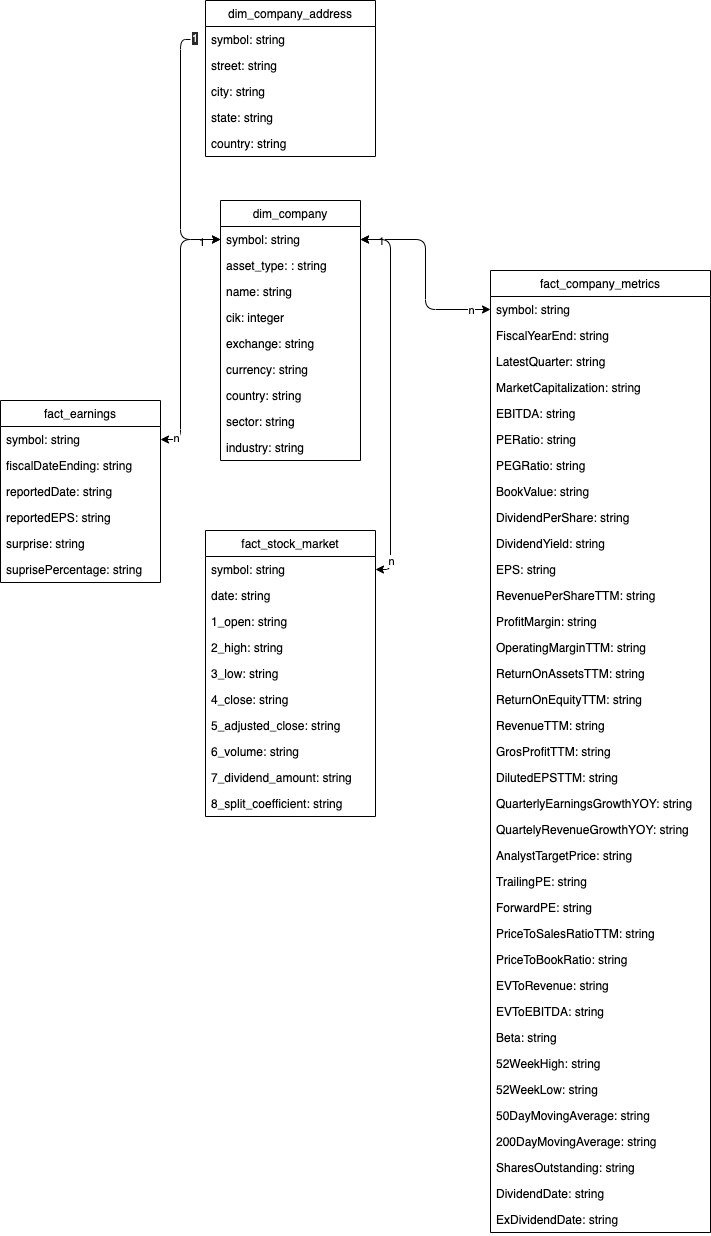

The diagram above was exported from draw.io. Its source (the exported page's mxGraphModel, read from the mxfile embedded in the PNG):
<mxGraphModel dx="711" dy="522" grid="1" gridSize="10" guides="1" tooltips="1" connect="1" arrows="1" fold="1" page="1" pageScale="1" pageWidth="1654" pageHeight="1169" math="0" shadow="0">
  <root>
    <mxCell id="0" />
    <mxCell id="1" parent="0" />
    <mxCell id="2" value="dim_company_address" style="swimlane;fontStyle=0;childLayout=stackLayout;horizontal=1;startSize=26;horizontalStack=0;resizeParent=1;resizeParentMax=0;resizeLast=0;collapsible=1;marginBottom=0;" vertex="1" parent="1">
      <mxGeometry x="235" y="10" width="170" height="156" as="geometry" />
    </mxCell>
    <mxCell id="3" value="symbol: string" style="text;strokeColor=none;fillColor=none;align=left;verticalAlign=top;spacingLeft=4;spacingRight=4;overflow=hidden;rotatable=0;points=[[0,0.5],[1,0.5]];portConstraint=eastwest;" vertex="1" parent="2">
      <mxGeometry y="26" width="170" height="26" as="geometry" />
    </mxCell>
    <mxCell id="4" value="street: string" style="text;strokeColor=none;fillColor=none;align=left;verticalAlign=top;spacingLeft=4;spacingRight=4;overflow=hidden;rotatable=0;points=[[0,0.5],[1,0.5]];portConstraint=eastwest;" vertex="1" parent="2">
      <mxGeometry y="52" width="170" height="26" as="geometry" />
    </mxCell>
    <mxCell id="5" value="city: string" style="text;strokeColor=none;fillColor=none;align=left;verticalAlign=top;spacingLeft=4;spacingRight=4;overflow=hidden;rotatable=0;points=[[0,0.5],[1,0.5]];portConstraint=eastwest;" vertex="1" parent="2">
      <mxGeometry y="78" width="170" height="26" as="geometry" />
    </mxCell>
    <mxCell id="28" value="state: string" style="text;strokeColor=none;fillColor=none;align=left;verticalAlign=top;spacingLeft=4;spacingRight=4;overflow=hidden;rotatable=0;points=[[0,0.5],[1,0.5]];portConstraint=eastwest;" vertex="1" parent="2">
      <mxGeometry y="104" width="170" height="26" as="geometry" />
    </mxCell>
    <mxCell id="29" value="country: string" style="text;strokeColor=none;fillColor=none;align=left;verticalAlign=top;spacingLeft=4;spacingRight=4;overflow=hidden;rotatable=0;points=[[0,0.5],[1,0.5]];portConstraint=eastwest;" vertex="1" parent="2">
      <mxGeometry y="130" width="170" height="26" as="geometry" />
    </mxCell>
    <mxCell id="6" value="fact_stock_market" style="swimlane;fontStyle=0;childLayout=stackLayout;horizontal=1;startSize=26;horizontalStack=0;resizeParent=1;resizeParentMax=0;resizeLast=0;collapsible=1;marginBottom=0;" vertex="1" parent="1">
      <mxGeometry x="235" y="540" width="170" height="286" as="geometry" />
    </mxCell>
    <mxCell id="7" value="symbol: string" style="text;strokeColor=none;fillColor=none;align=left;verticalAlign=top;spacingLeft=4;spacingRight=4;overflow=hidden;rotatable=0;points=[[0,0.5],[1,0.5]];portConstraint=eastwest;" vertex="1" parent="6">
      <mxGeometry y="26" width="170" height="26" as="geometry" />
    </mxCell>
    <mxCell id="8" value="date: string" style="text;strokeColor=none;fillColor=none;align=left;verticalAlign=top;spacingLeft=4;spacingRight=4;overflow=hidden;rotatable=0;points=[[0,0.5],[1,0.5]];portConstraint=eastwest;" vertex="1" parent="6">
      <mxGeometry y="52" width="170" height="26" as="geometry" />
    </mxCell>
    <mxCell id="9" value="1_open: string" style="text;strokeColor=none;fillColor=none;align=left;verticalAlign=top;spacingLeft=4;spacingRight=4;overflow=hidden;rotatable=0;points=[[0,0.5],[1,0.5]];portConstraint=eastwest;" vertex="1" parent="6">
      <mxGeometry y="78" width="170" height="26" as="geometry" />
    </mxCell>
    <mxCell id="105" value="2_high: string" style="text;strokeColor=none;fillColor=none;align=left;verticalAlign=top;spacingLeft=4;spacingRight=4;overflow=hidden;rotatable=0;points=[[0,0.5],[1,0.5]];portConstraint=eastwest;" vertex="1" parent="6">
      <mxGeometry y="104" width="170" height="26" as="geometry" />
    </mxCell>
    <mxCell id="106" value="3_low: string" style="text;strokeColor=none;fillColor=none;align=left;verticalAlign=top;spacingLeft=4;spacingRight=4;overflow=hidden;rotatable=0;points=[[0,0.5],[1,0.5]];portConstraint=eastwest;" vertex="1" parent="6">
      <mxGeometry y="130" width="170" height="26" as="geometry" />
    </mxCell>
    <mxCell id="107" value="4_close: string" style="text;strokeColor=none;fillColor=none;align=left;verticalAlign=top;spacingLeft=4;spacingRight=4;overflow=hidden;rotatable=0;points=[[0,0.5],[1,0.5]];portConstraint=eastwest;" vertex="1" parent="6">
      <mxGeometry y="156" width="170" height="26" as="geometry" />
    </mxCell>
    <mxCell id="108" value="5_adjusted_close: string" style="text;strokeColor=none;fillColor=none;align=left;verticalAlign=top;spacingLeft=4;spacingRight=4;overflow=hidden;rotatable=0;points=[[0,0.5],[1,0.5]];portConstraint=eastwest;" vertex="1" parent="6">
      <mxGeometry y="182" width="170" height="26" as="geometry" />
    </mxCell>
    <mxCell id="109" value="6_volume: string" style="text;strokeColor=none;fillColor=none;align=left;verticalAlign=top;spacingLeft=4;spacingRight=4;overflow=hidden;rotatable=0;points=[[0,0.5],[1,0.5]];portConstraint=eastwest;" vertex="1" parent="6">
      <mxGeometry y="208" width="170" height="26" as="geometry" />
    </mxCell>
    <mxCell id="110" value="7_dividend_amount: string" style="text;strokeColor=none;fillColor=none;align=left;verticalAlign=top;spacingLeft=4;spacingRight=4;overflow=hidden;rotatable=0;points=[[0,0.5],[1,0.5]];portConstraint=eastwest;" vertex="1" parent="6">
      <mxGeometry y="234" width="170" height="26" as="geometry" />
    </mxCell>
    <mxCell id="112" value="8_split_coefficient: string" style="text;strokeColor=none;fillColor=none;align=left;verticalAlign=top;spacingLeft=4;spacingRight=4;overflow=hidden;rotatable=0;points=[[0,0.5],[1,0.5]];portConstraint=eastwest;" vertex="1" parent="6">
      <mxGeometry y="260" width="170" height="26" as="geometry" />
    </mxCell>
    <mxCell id="10" value="fact_company_metrics" style="swimlane;fontStyle=0;childLayout=stackLayout;horizontal=1;startSize=26;horizontalStack=0;resizeParent=1;resizeParentMax=0;resizeLast=0;collapsible=1;marginBottom=0;" vertex="1" parent="1">
      <mxGeometry x="520" y="280" width="220" height="962" as="geometry" />
    </mxCell>
    <mxCell id="11" value="symbol: string" style="text;strokeColor=none;fillColor=none;align=left;verticalAlign=top;spacingLeft=4;spacingRight=4;overflow=hidden;rotatable=0;points=[[0,0.5],[1,0.5]];portConstraint=eastwest;" vertex="1" parent="10">
      <mxGeometry y="26" width="220" height="26" as="geometry" />
    </mxCell>
    <mxCell id="12" value="FiscalYearEnd: string" style="text;strokeColor=none;fillColor=none;align=left;verticalAlign=top;spacingLeft=4;spacingRight=4;overflow=hidden;rotatable=0;points=[[0,0.5],[1,0.5]];portConstraint=eastwest;" vertex="1" parent="10">
      <mxGeometry y="52" width="220" height="26" as="geometry" />
    </mxCell>
    <mxCell id="13" value="LatestQuarter: string" style="text;strokeColor=none;fillColor=none;align=left;verticalAlign=top;spacingLeft=4;spacingRight=4;overflow=hidden;rotatable=0;points=[[0,0.5],[1,0.5]];portConstraint=eastwest;" vertex="1" parent="10">
      <mxGeometry y="78" width="220" height="26" as="geometry" />
    </mxCell>
    <mxCell id="48" value="MarketCapitalization: string" style="text;strokeColor=none;fillColor=none;align=left;verticalAlign=top;spacingLeft=4;spacingRight=4;overflow=hidden;rotatable=0;points=[[0,0.5],[1,0.5]];portConstraint=eastwest;" vertex="1" parent="10">
      <mxGeometry y="104" width="220" height="26" as="geometry" />
    </mxCell>
    <mxCell id="47" value="EBITDA: string" style="text;strokeColor=none;fillColor=none;align=left;verticalAlign=top;spacingLeft=4;spacingRight=4;overflow=hidden;rotatable=0;points=[[0,0.5],[1,0.5]];portConstraint=eastwest;" vertex="1" parent="10">
      <mxGeometry y="130" width="220" height="26" as="geometry" />
    </mxCell>
    <mxCell id="56" value="PERatio: string" style="text;strokeColor=none;fillColor=none;align=left;verticalAlign=top;spacingLeft=4;spacingRight=4;overflow=hidden;rotatable=0;points=[[0,0.5],[1,0.5]];portConstraint=eastwest;" vertex="1" parent="10">
      <mxGeometry y="156" width="220" height="26" as="geometry" />
    </mxCell>
    <mxCell id="55" value="PEGRatio: string" style="text;strokeColor=none;fillColor=none;align=left;verticalAlign=top;spacingLeft=4;spacingRight=4;overflow=hidden;rotatable=0;points=[[0,0.5],[1,0.5]];portConstraint=eastwest;" vertex="1" parent="10">
      <mxGeometry y="182" width="220" height="26" as="geometry" />
    </mxCell>
    <mxCell id="54" value="BookValue: string" style="text;strokeColor=none;fillColor=none;align=left;verticalAlign=top;spacingLeft=4;spacingRight=4;overflow=hidden;rotatable=0;points=[[0,0.5],[1,0.5]];portConstraint=eastwest;" vertex="1" parent="10">
      <mxGeometry y="208" width="220" height="26" as="geometry" />
    </mxCell>
    <mxCell id="53" value="DividendPerShare: string" style="text;strokeColor=none;fillColor=none;align=left;verticalAlign=top;spacingLeft=4;spacingRight=4;overflow=hidden;rotatable=0;points=[[0,0.5],[1,0.5]];portConstraint=eastwest;" vertex="1" parent="10">
      <mxGeometry y="234" width="220" height="26" as="geometry" />
    </mxCell>
    <mxCell id="52" value="DividendYield: string" style="text;strokeColor=none;fillColor=none;align=left;verticalAlign=top;spacingLeft=4;spacingRight=4;overflow=hidden;rotatable=0;points=[[0,0.5],[1,0.5]];portConstraint=eastwest;" vertex="1" parent="10">
      <mxGeometry y="260" width="220" height="26" as="geometry" />
    </mxCell>
    <mxCell id="51" value="EPS: string" style="text;strokeColor=none;fillColor=none;align=left;verticalAlign=top;spacingLeft=4;spacingRight=4;overflow=hidden;rotatable=0;points=[[0,0.5],[1,0.5]];portConstraint=eastwest;" vertex="1" parent="10">
      <mxGeometry y="286" width="220" height="26" as="geometry" />
    </mxCell>
    <mxCell id="50" value="RevenuePerShareTTM: string" style="text;strokeColor=none;fillColor=none;align=left;verticalAlign=top;spacingLeft=4;spacingRight=4;overflow=hidden;rotatable=0;points=[[0,0.5],[1,0.5]];portConstraint=eastwest;" vertex="1" parent="10">
      <mxGeometry y="312" width="220" height="26" as="geometry" />
    </mxCell>
    <mxCell id="57" value="ProfitMargin: string" style="text;strokeColor=none;fillColor=none;align=left;verticalAlign=top;spacingLeft=4;spacingRight=4;overflow=hidden;rotatable=0;points=[[0,0.5],[1,0.5]];portConstraint=eastwest;" vertex="1" parent="10">
      <mxGeometry y="338" width="220" height="26" as="geometry" />
    </mxCell>
    <mxCell id="58" value="OperatingMarginTTM: string" style="text;strokeColor=none;fillColor=none;align=left;verticalAlign=top;spacingLeft=4;spacingRight=4;overflow=hidden;rotatable=0;points=[[0,0.5],[1,0.5]];portConstraint=eastwest;" vertex="1" parent="10">
      <mxGeometry y="364" width="220" height="26" as="geometry" />
    </mxCell>
    <mxCell id="59" value="ReturnOnAssetsTTM: string" style="text;strokeColor=none;fillColor=none;align=left;verticalAlign=top;spacingLeft=4;spacingRight=4;overflow=hidden;rotatable=0;points=[[0,0.5],[1,0.5]];portConstraint=eastwest;" vertex="1" parent="10">
      <mxGeometry y="390" width="220" height="26" as="geometry" />
    </mxCell>
    <mxCell id="60" value="ReturnOnEquityTTM: string" style="text;strokeColor=none;fillColor=none;align=left;verticalAlign=top;spacingLeft=4;spacingRight=4;overflow=hidden;rotatable=0;points=[[0,0.5],[1,0.5]];portConstraint=eastwest;" vertex="1" parent="10">
      <mxGeometry y="416" width="220" height="26" as="geometry" />
    </mxCell>
    <mxCell id="49" value="RevenueTTM: string" style="text;strokeColor=none;fillColor=none;align=left;verticalAlign=top;spacingLeft=4;spacingRight=4;overflow=hidden;rotatable=0;points=[[0,0.5],[1,0.5]];portConstraint=eastwest;" vertex="1" parent="10">
      <mxGeometry y="442" width="220" height="26" as="geometry" />
    </mxCell>
    <mxCell id="46" value="GrosProfitTTM: string" style="text;strokeColor=none;fillColor=none;align=left;verticalAlign=top;spacingLeft=4;spacingRight=4;overflow=hidden;rotatable=0;points=[[0,0.5],[1,0.5]];portConstraint=eastwest;" vertex="1" parent="10">
      <mxGeometry y="468" width="220" height="26" as="geometry" />
    </mxCell>
    <mxCell id="45" value="DilutedEPSTTM: string" style="text;strokeColor=none;fillColor=none;align=left;verticalAlign=top;spacingLeft=4;spacingRight=4;overflow=hidden;rotatable=0;points=[[0,0.5],[1,0.5]];portConstraint=eastwest;" vertex="1" parent="10">
      <mxGeometry y="494" width="220" height="26" as="geometry" />
    </mxCell>
    <mxCell id="44" value="QuarterlyEarningsGrowthYOY: string" style="text;strokeColor=none;fillColor=none;align=left;verticalAlign=top;spacingLeft=4;spacingRight=4;overflow=hidden;rotatable=0;points=[[0,0.5],[1,0.5]];portConstraint=eastwest;" vertex="1" parent="10">
      <mxGeometry y="520" width="220" height="26" as="geometry" />
    </mxCell>
    <mxCell id="43" value="QuartelyRevenueGrowthYOY: string" style="text;strokeColor=none;fillColor=none;align=left;verticalAlign=top;spacingLeft=4;spacingRight=4;overflow=hidden;rotatable=0;points=[[0,0.5],[1,0.5]];portConstraint=eastwest;" vertex="1" parent="10">
      <mxGeometry y="546" width="220" height="26" as="geometry" />
    </mxCell>
    <mxCell id="42" value="AnalystTargetPrice: string" style="text;strokeColor=none;fillColor=none;align=left;verticalAlign=top;spacingLeft=4;spacingRight=4;overflow=hidden;rotatable=0;points=[[0,0.5],[1,0.5]];portConstraint=eastwest;" vertex="1" parent="10">
      <mxGeometry y="572" width="220" height="26" as="geometry" />
    </mxCell>
    <mxCell id="67" value="TrailingPE: string" style="text;strokeColor=none;fillColor=none;align=left;verticalAlign=top;spacingLeft=4;spacingRight=4;overflow=hidden;rotatable=0;points=[[0,0.5],[1,0.5]];portConstraint=eastwest;" vertex="1" parent="10">
      <mxGeometry y="598" width="220" height="26" as="geometry" />
    </mxCell>
    <mxCell id="66" value="ForwardPE: string" style="text;strokeColor=none;fillColor=none;align=left;verticalAlign=top;spacingLeft=4;spacingRight=4;overflow=hidden;rotatable=0;points=[[0,0.5],[1,0.5]];portConstraint=eastwest;" vertex="1" parent="10">
      <mxGeometry y="624" width="220" height="26" as="geometry" />
    </mxCell>
    <mxCell id="65" value="PriceToSalesRatioTTM: string" style="text;strokeColor=none;fillColor=none;align=left;verticalAlign=top;spacingLeft=4;spacingRight=4;overflow=hidden;rotatable=0;points=[[0,0.5],[1,0.5]];portConstraint=eastwest;" vertex="1" parent="10">
      <mxGeometry y="650" width="220" height="26" as="geometry" />
    </mxCell>
    <mxCell id="64" value="PriceToBookRatio: string" style="text;strokeColor=none;fillColor=none;align=left;verticalAlign=top;spacingLeft=4;spacingRight=4;overflow=hidden;rotatable=0;points=[[0,0.5],[1,0.5]];portConstraint=eastwest;" vertex="1" parent="10">
      <mxGeometry y="676" width="220" height="26" as="geometry" />
    </mxCell>
    <mxCell id="61" value="EVToRevenue: string" style="text;strokeColor=none;fillColor=none;align=left;verticalAlign=top;spacingLeft=4;spacingRight=4;overflow=hidden;rotatable=0;points=[[0,0.5],[1,0.5]];portConstraint=eastwest;" vertex="1" parent="10">
      <mxGeometry y="702" width="220" height="26" as="geometry" />
    </mxCell>
    <mxCell id="62" value="EVToEBITDA: string" style="text;strokeColor=none;fillColor=none;align=left;verticalAlign=top;spacingLeft=4;spacingRight=4;overflow=hidden;rotatable=0;points=[[0,0.5],[1,0.5]];portConstraint=eastwest;" vertex="1" parent="10">
      <mxGeometry y="728" width="220" height="26" as="geometry" />
    </mxCell>
    <mxCell id="63" value="Beta: string" style="text;strokeColor=none;fillColor=none;align=left;verticalAlign=top;spacingLeft=4;spacingRight=4;overflow=hidden;rotatable=0;points=[[0,0.5],[1,0.5]];portConstraint=eastwest;" vertex="1" parent="10">
      <mxGeometry y="754" width="220" height="26" as="geometry" />
    </mxCell>
    <mxCell id="41" value="52WeekHigh: string" style="text;strokeColor=none;fillColor=none;align=left;verticalAlign=top;spacingLeft=4;spacingRight=4;overflow=hidden;rotatable=0;points=[[0,0.5],[1,0.5]];portConstraint=eastwest;" vertex="1" parent="10">
      <mxGeometry y="780" width="220" height="26" as="geometry" />
    </mxCell>
    <mxCell id="40" value="52WeekLow: string" style="text;strokeColor=none;fillColor=none;align=left;verticalAlign=top;spacingLeft=4;spacingRight=4;overflow=hidden;rotatable=0;points=[[0,0.5],[1,0.5]];portConstraint=eastwest;" vertex="1" parent="10">
      <mxGeometry y="806" width="220" height="26" as="geometry" />
    </mxCell>
    <mxCell id="39" value="50DayMovingAverage: string" style="text;strokeColor=none;fillColor=none;align=left;verticalAlign=top;spacingLeft=4;spacingRight=4;overflow=hidden;rotatable=0;points=[[0,0.5],[1,0.5]];portConstraint=eastwest;" vertex="1" parent="10">
      <mxGeometry y="832" width="220" height="26" as="geometry" />
    </mxCell>
    <mxCell id="68" value="200DayMovingAverage: string" style="text;strokeColor=none;fillColor=none;align=left;verticalAlign=top;spacingLeft=4;spacingRight=4;overflow=hidden;rotatable=0;points=[[0,0.5],[1,0.5]];portConstraint=eastwest;" vertex="1" parent="10">
      <mxGeometry y="858" width="220" height="26" as="geometry" />
    </mxCell>
    <mxCell id="69" value="SharesOutstanding: string" style="text;strokeColor=none;fillColor=none;align=left;verticalAlign=top;spacingLeft=4;spacingRight=4;overflow=hidden;rotatable=0;points=[[0,0.5],[1,0.5]];portConstraint=eastwest;" vertex="1" parent="10">
      <mxGeometry y="884" width="220" height="26" as="geometry" />
    </mxCell>
    <mxCell id="70" value="DividendDate: string" style="text;strokeColor=none;fillColor=none;align=left;verticalAlign=top;spacingLeft=4;spacingRight=4;overflow=hidden;rotatable=0;points=[[0,0.5],[1,0.5]];portConstraint=eastwest;" vertex="1" parent="10">
      <mxGeometry y="910" width="220" height="26" as="geometry" />
    </mxCell>
    <mxCell id="38" value="ExDividendDate: string" style="text;strokeColor=none;fillColor=none;align=left;verticalAlign=top;spacingLeft=4;spacingRight=4;overflow=hidden;rotatable=0;points=[[0,0.5],[1,0.5]];portConstraint=eastwest;" vertex="1" parent="10">
      <mxGeometry y="936" width="220" height="26" as="geometry" />
    </mxCell>
    <mxCell id="14" value="fact_earnings" style="swimlane;fontStyle=0;childLayout=stackLayout;horizontal=1;startSize=26;horizontalStack=0;resizeParent=1;resizeParentMax=0;resizeLast=0;collapsible=1;marginBottom=0;" vertex="1" parent="1">
      <mxGeometry x="30" y="410" width="160" height="182" as="geometry" />
    </mxCell>
    <mxCell id="15" value="symbol: string" style="text;strokeColor=none;fillColor=none;align=left;verticalAlign=top;spacingLeft=4;spacingRight=4;overflow=hidden;rotatable=0;points=[[0,0.5],[1,0.5]];portConstraint=eastwest;" vertex="1" parent="14">
      <mxGeometry y="26" width="160" height="26" as="geometry" />
    </mxCell>
    <mxCell id="16" value="fiscalDateEnding: string" style="text;strokeColor=none;fillColor=none;align=left;verticalAlign=top;spacingLeft=4;spacingRight=4;overflow=hidden;rotatable=0;points=[[0,0.5],[1,0.5]];portConstraint=eastwest;" vertex="1" parent="14">
      <mxGeometry y="52" width="160" height="26" as="geometry" />
    </mxCell>
    <mxCell id="17" value="reportedDate: string" style="text;strokeColor=none;fillColor=none;align=left;verticalAlign=top;spacingLeft=4;spacingRight=4;overflow=hidden;rotatable=0;points=[[0,0.5],[1,0.5]];portConstraint=eastwest;" vertex="1" parent="14">
      <mxGeometry y="78" width="160" height="26" as="geometry" />
    </mxCell>
    <mxCell id="101" value="reportedEPS: string" style="text;strokeColor=none;fillColor=none;align=left;verticalAlign=top;spacingLeft=4;spacingRight=4;overflow=hidden;rotatable=0;points=[[0,0.5],[1,0.5]];portConstraint=eastwest;" vertex="1" parent="14">
      <mxGeometry y="104" width="160" height="26" as="geometry" />
    </mxCell>
    <mxCell id="102" value="surprise: string" style="text;strokeColor=none;fillColor=none;align=left;verticalAlign=top;spacingLeft=4;spacingRight=4;overflow=hidden;rotatable=0;points=[[0,0.5],[1,0.5]];portConstraint=eastwest;" vertex="1" parent="14">
      <mxGeometry y="130" width="160" height="26" as="geometry" />
    </mxCell>
    <mxCell id="103" value="suprisePercentage: string" style="text;strokeColor=none;fillColor=none;align=left;verticalAlign=top;spacingLeft=4;spacingRight=4;overflow=hidden;rotatable=0;points=[[0,0.5],[1,0.5]];portConstraint=eastwest;" vertex="1" parent="14">
      <mxGeometry y="156" width="160" height="26" as="geometry" />
    </mxCell>
    <mxCell id="18" value="dim_company" style="swimlane;fontStyle=0;childLayout=stackLayout;horizontal=1;startSize=26;horizontalStack=0;resizeParent=1;resizeParentMax=0;resizeLast=0;collapsible=1;marginBottom=0;" vertex="1" parent="1">
      <mxGeometry x="250" y="210" width="140" height="260" as="geometry" />
    </mxCell>
    <mxCell id="19" value="symbol: string" style="text;strokeColor=none;fillColor=none;align=left;verticalAlign=top;spacingLeft=4;spacingRight=4;overflow=hidden;rotatable=0;points=[[0,0.5],[1,0.5]];portConstraint=eastwest;" vertex="1" parent="18">
      <mxGeometry y="26" width="140" height="26" as="geometry" />
    </mxCell>
    <mxCell id="20" value="asset_type: : string" style="text;strokeColor=none;fillColor=none;align=left;verticalAlign=top;spacingLeft=4;spacingRight=4;overflow=hidden;rotatable=0;points=[[0,0.5],[1,0.5]];portConstraint=eastwest;" vertex="1" parent="18">
      <mxGeometry y="52" width="140" height="26" as="geometry" />
    </mxCell>
    <mxCell id="21" value="name: string" style="text;strokeColor=none;fillColor=none;align=left;verticalAlign=top;spacingLeft=4;spacingRight=4;overflow=hidden;rotatable=0;points=[[0,0.5],[1,0.5]];portConstraint=eastwest;" vertex="1" parent="18">
      <mxGeometry y="78" width="140" height="26" as="geometry" />
    </mxCell>
    <mxCell id="27" value="cik: integer" style="text;strokeColor=none;fillColor=none;align=left;verticalAlign=top;spacingLeft=4;spacingRight=4;overflow=hidden;rotatable=0;points=[[0,0.5],[1,0.5]];portConstraint=eastwest;" vertex="1" parent="18">
      <mxGeometry y="104" width="140" height="26" as="geometry" />
    </mxCell>
    <mxCell id="30" value="exchange: string" style="text;strokeColor=none;fillColor=none;align=left;verticalAlign=top;spacingLeft=4;spacingRight=4;overflow=hidden;rotatable=0;points=[[0,0.5],[1,0.5]];portConstraint=eastwest;" vertex="1" parent="18">
      <mxGeometry y="130" width="140" height="26" as="geometry" />
    </mxCell>
    <mxCell id="35" value="currency: string" style="text;strokeColor=none;fillColor=none;align=left;verticalAlign=top;spacingLeft=4;spacingRight=4;overflow=hidden;rotatable=0;points=[[0,0.5],[1,0.5]];portConstraint=eastwest;" vertex="1" parent="18">
      <mxGeometry y="156" width="140" height="26" as="geometry" />
    </mxCell>
    <mxCell id="33" value="country: string&#10;" style="text;strokeColor=none;fillColor=none;align=left;verticalAlign=top;spacingLeft=4;spacingRight=4;overflow=hidden;rotatable=0;points=[[0,0.5],[1,0.5]];portConstraint=eastwest;" vertex="1" parent="18">
      <mxGeometry y="182" width="140" height="26" as="geometry" />
    </mxCell>
    <mxCell id="31" value="sector: string" style="text;strokeColor=none;fillColor=none;align=left;verticalAlign=top;spacingLeft=4;spacingRight=4;overflow=hidden;rotatable=0;points=[[0,0.5],[1,0.5]];portConstraint=eastwest;" vertex="1" parent="18">
      <mxGeometry y="208" width="140" height="26" as="geometry" />
    </mxCell>
    <mxCell id="34" value="industry: string" style="text;strokeColor=none;fillColor=none;align=left;verticalAlign=top;spacingLeft=4;spacingRight=4;overflow=hidden;rotatable=0;points=[[0,0.5],[1,0.5]];portConstraint=eastwest;" vertex="1" parent="18">
      <mxGeometry y="234" width="140" height="26" as="geometry" />
    </mxCell>
    <mxCell id="37" style="edgeStyle=orthogonalEdgeStyle;html=1;exitX=0;exitY=0.5;exitDx=0;exitDy=0;entryX=0;entryY=0.5;entryDx=0;entryDy=0;startArrow=none;" edge="1" parent="1" source="91" target="19">
      <mxGeometry relative="1" as="geometry">
        <Array as="points">
          <mxPoint x="210" y="49" />
          <mxPoint x="210" y="249" />
        </Array>
      </mxGeometry>
    </mxCell>
    <mxCell id="88" value="1" style="edgeLabel;resizable=0;html=1;align=right;verticalAlign=bottom;" connectable="0" vertex="1" parent="1">
      <mxGeometry x="235" y="260" as="geometry" />
    </mxCell>
    <mxCell id="89" style="edgeStyle=orthogonalEdgeStyle;html=1;exitX=0;exitY=0.5;exitDx=0;exitDy=0;entryX=1;entryY=0.5;entryDx=0;entryDy=0;startArrow=classic;startFill=1;" edge="1" parent="1" source="11" target="19">
      <mxGeometry relative="1" as="geometry" />
    </mxCell>
    <mxCell id="95" value="n" style="edgeLabel;html=1;align=center;verticalAlign=middle;resizable=0;points=[];" vertex="1" connectable="0" parent="89">
      <mxGeometry x="-0.6184" y="-1" relative="1" as="geometry">
        <mxPoint x="18" y="1" as="offset" />
      </mxGeometry>
    </mxCell>
    <mxCell id="96" value="1" style="edgeLabel;html=1;align=center;verticalAlign=middle;resizable=0;points=[];" vertex="1" connectable="0" parent="89">
      <mxGeometry x="0.4216" y="1" relative="1" as="geometry">
        <mxPoint x="-38" as="offset" />
      </mxGeometry>
    </mxCell>
    <mxCell id="91" value="&lt;meta charset=&quot;utf-8&quot;&gt;&lt;span style=&quot;color: rgb(240, 240, 240); font-family: helvetica; font-size: 11px; font-style: normal; font-weight: 400; letter-spacing: normal; text-align: right; text-indent: 0px; text-transform: none; word-spacing: 0px; background-color: rgb(42, 42, 42); display: inline; float: none;&quot;&gt;1&lt;/span&gt;" style="text;whiteSpace=wrap;html=1;" vertex="1" parent="1">
      <mxGeometry x="220" y="34" width="30" height="30" as="geometry" />
    </mxCell>
    <mxCell id="113" style="edgeStyle=orthogonalEdgeStyle;html=1;entryX=0;entryY=0.5;entryDx=0;entryDy=0;startArrow=classic;startFill=1;" edge="1" parent="1" source="15" target="19">
      <mxGeometry relative="1" as="geometry">
        <Array as="points">
          <mxPoint x="210" y="449" />
          <mxPoint x="210" y="249" />
        </Array>
      </mxGeometry>
    </mxCell>
    <mxCell id="114" value="n" style="edgeLabel;html=1;align=center;verticalAlign=middle;resizable=0;points=[];" vertex="1" connectable="0" parent="113">
      <mxGeometry x="-0.8859" y="2" relative="1" as="geometry">
        <mxPoint as="offset" />
      </mxGeometry>
    </mxCell>
    <mxCell id="115" style="edgeStyle=orthogonalEdgeStyle;html=1;startArrow=classic;startFill=1;entryX=1;entryY=0.5;entryDx=0;entryDy=0;exitX=1;exitY=0.5;exitDx=0;exitDy=0;" edge="1" parent="1" source="7" target="19">
      <mxGeometry relative="1" as="geometry">
        <mxPoint x="400" y="240" as="targetPoint" />
        <Array as="points">
          <mxPoint x="420" y="579" />
          <mxPoint x="420" y="249" />
        </Array>
      </mxGeometry>
    </mxCell>
    <mxCell id="116" value="n" style="edgeLabel;html=1;align=center;verticalAlign=middle;resizable=0;points=[];" vertex="1" connectable="0" parent="115">
      <mxGeometry x="-0.8729" relative="1" as="geometry">
        <mxPoint as="offset" />
      </mxGeometry>
    </mxCell>
  </root>
</mxGraphModel>